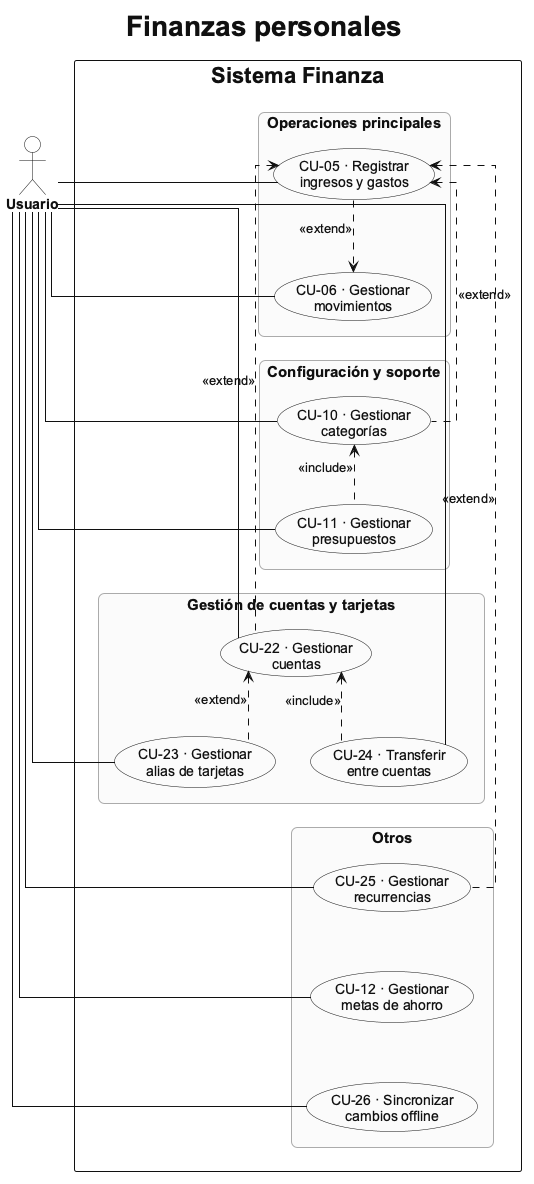

The diagram above was rendered by PlantUML. Its source (embedded in the PNG):
@startuml
!pragma layout dot
hide stereotype

skinparam shadowing false
skinparam linetype ortho
skinparam roundcorner 10
skinparam defaultFontName Arial
skinparam TitleFontSize 28
skinparam TitleFontStyle bold
skinparam backgroundColor #FFFFFF
skinparam defaultFontColor #111111
skinparam ArrowColor #111111
skinparam ArrowFontColor #111111
skinparam ActorBorderColor #111111
skinparam ActorFontColor #111111
skinparam ActorFontStyle bold
skinparam ActorBackgroundColor #FFFFFF
skinparam UsecaseMinimumWidth 180
skinparam usecase {
  BackgroundColor #FAFAFA
  BorderColor #111111
  FontColor #111111
  ArrowColor #111111
}
skinparam rectangle<<Sistema>> {
  BackgroundColor #FFFFFF
  BorderColor #111111
  FontColor #111111
  FontStyle bold
  FontSize 22
  RoundCorner 4
}
skinparam rectangle<<Grupo>> {
  BackgroundColor #FAFAFA
  BorderColor #AAAAAA
  FontColor #111111
  FontStyle bold
  FontSize 15
  RoundCorner 12
}

title Finanzas personales
top to bottom direction

rectangle "Sistema Finanza" as Sistema <<Sistema>> {
  rectangle "Operaciones principales" as Operaciones <<Grupo>> {
    usecase "CU-05 · Registrar\ningresos y gastos" as CU05
    usecase "CU-06 · Gestionar\nmovimientos" as CU06

    CU05 .down.> CU06 : <<extend>>
  }

  rectangle "Configuración y soporte" as Configuracion <<Grupo>> {
    usecase "CU-10 · Gestionar\ncategorías" as CU10
    usecase "CU-11 · Gestionar\npresupuestos" as CU11

    CU11 .up.> CU10 : <<include>>
  }

  rectangle "Gestión de cuentas y tarjetas" as CuentasTarjetas <<Grupo>> {
    usecase "CU-22 · Gestionar\ncuentas" as CU22
    usecase "CU-23 · Gestionar\nalias de tarjetas" as CU23
    usecase "CU-24 · Transferir\nentre cuentas" as CU24

    CU23 .up.> CU22 : <<extend>>
    CU24 .up.> CU22 : <<include>>
    CU23 -[hidden]right- CU24
  }

  rectangle "Otros" as Otros <<Grupo>> {
    usecase "CU-25 · Gestionar\nrecurrencias" as CU25
    usecase "CU-12 · Gestionar\nmetas de ahorro" as CU12
    usecase "CU-26 · Sincronizar\ncambios offline" as CU26

    CU25 -[hidden]down- CU12
    CU12 -[hidden]down- CU26
  }

  CU10 .up.> CU05 : <<extend>>
  CU22 .up.> CU05 : <<extend>>
  CU25 .up.> CU05 : <<extend>>

  CU06 -[hidden]down- CU10
  CU11 -[hidden]down- CU22
  CU24 -[hidden]down- CU25

}

actor Usuario

CU22 -[norank]left- Usuario
CU23 -[norank]left- Usuario
CU24 -[norank]left- Usuario
CU05 -[norank]left- Usuario
CU06 -[norank]left- Usuario
CU10 -[norank]left- Usuario
CU11 -[norank]left- Usuario
CU25 -[norank]left- Usuario
CU12 -[norank]left- Usuario
CU26 -[norank]left- Usuario

@enduml